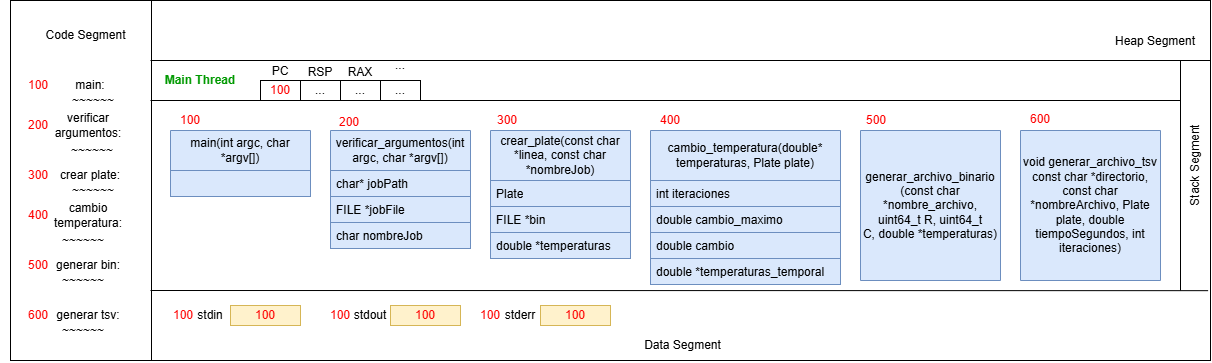

The diagram above was exported from draw.io. Its source (the exported page's mxGraphModel, read from the mxfile embedded in the PNG):
<mxGraphModel dx="1235" dy="614" grid="1" gridSize="10" guides="1" tooltips="1" connect="1" arrows="1" fold="1" page="1" pageScale="1" pageWidth="827" pageHeight="1169" math="0" shadow="0">
  <root>
    <mxCell id="0" />
    <mxCell id="1" parent="0" />
    <mxCell id="V29NcNkwIbheQtKghUF--2" value="" style="rounded=0;whiteSpace=wrap;html=1;container=1;" parent="1" vertex="1">
      <mxGeometry x="40" y="80" width="1200" height="360" as="geometry" />
    </mxCell>
    <mxCell id="V29NcNkwIbheQtKghUF--5" value="100" style="text;html=1;align=center;verticalAlign=middle;whiteSpace=wrap;rounded=0;fontColor=#FF0000;" parent="V29NcNkwIbheQtKghUF--2" vertex="1">
      <mxGeometry x="-10.001304347826085" y="70" width="75.65217391304348" height="30" as="geometry" />
    </mxCell>
    <mxCell id="V29NcNkwIbheQtKghUF--7" value="~~~~~~" style="text;html=1;align=center;verticalAlign=middle;whiteSpace=wrap;rounded=0;" parent="V29NcNkwIbheQtKghUF--2" vertex="1">
      <mxGeometry x="50" y="80" width="66.2" height="40" as="geometry" />
    </mxCell>
    <mxCell id="V29NcNkwIbheQtKghUF--17" value="200" style="text;html=1;align=center;verticalAlign=middle;whiteSpace=wrap;rounded=0;fontColor=#FF0000;" parent="V29NcNkwIbheQtKghUF--2" vertex="1">
      <mxGeometry x="-10.001304347826085" y="110" width="75.65217391304348" height="30" as="geometry" />
    </mxCell>
    <mxCell id="V29NcNkwIbheQtKghUF--18" value="verificar&lt;div&gt;argumentos:&lt;/div&gt;" style="text;html=1;align=center;verticalAlign=middle;whiteSpace=wrap;rounded=0;" parent="V29NcNkwIbheQtKghUF--2" vertex="1">
      <mxGeometry x="39.99739130434783" y="110" width="75.65217391304348" height="30" as="geometry" />
    </mxCell>
    <mxCell id="rG2mhSBNpqKz58TNjWNG-20" value="300" style="text;html=1;align=center;verticalAlign=middle;whiteSpace=wrap;rounded=0;fontColor=#FF0000;" vertex="1" parent="V29NcNkwIbheQtKghUF--2">
      <mxGeometry x="-10.001304347826085" y="160" width="75.65217391304348" height="30" as="geometry" />
    </mxCell>
    <mxCell id="rG2mhSBNpqKz58TNjWNG-21" value="crear&amp;nbsp;&lt;span style=&quot;background-color: transparent; color: light-dark(rgb(0, 0, 0), rgb(255, 255, 255));&quot;&gt;plate:&lt;/span&gt;" style="text;html=1;align=center;verticalAlign=middle;whiteSpace=wrap;rounded=0;" vertex="1" parent="V29NcNkwIbheQtKghUF--2">
      <mxGeometry x="30" y="160" width="100" height="30" as="geometry" />
    </mxCell>
    <mxCell id="rG2mhSBNpqKz58TNjWNG-36" value="400" style="text;html=1;align=center;verticalAlign=middle;whiteSpace=wrap;rounded=0;fontColor=#FF0000;" vertex="1" parent="V29NcNkwIbheQtKghUF--2">
      <mxGeometry x="-10.001304347826085" y="200" width="75.65217391304348" height="30" as="geometry" />
    </mxCell>
    <mxCell id="rG2mhSBNpqKz58TNjWNG-37" value="generar bin:" style="text;html=1;align=center;verticalAlign=middle;whiteSpace=wrap;rounded=0;" vertex="1" parent="V29NcNkwIbheQtKghUF--2">
      <mxGeometry x="39.99739130434783" y="250" width="75.65217391304348" height="30" as="geometry" />
    </mxCell>
    <mxCell id="V29NcNkwIbheQtKghUF--56" value="Stack Segment" style="text;html=1;align=center;verticalAlign=middle;whiteSpace=wrap;rounded=0;direction=west;flipV=1;flipH=1;rotation=-90;" parent="V29NcNkwIbheQtKghUF--2" vertex="1">
      <mxGeometry x="1140" y="150" width="90" height="30" as="geometry" />
    </mxCell>
    <mxCell id="V29NcNkwIbheQtKghUF--20" value="Heap Segment" style="text;html=1;align=center;verticalAlign=middle;whiteSpace=wrap;rounded=0;" parent="V29NcNkwIbheQtKghUF--2" vertex="1">
      <mxGeometry x="1090" y="26" width="110" height="30" as="geometry" />
    </mxCell>
    <mxCell id="rG2mhSBNpqKz58TNjWNG-41" value="" style="endArrow=none;html=1;rounded=0;" edge="1" parent="V29NcNkwIbheQtKghUF--2">
      <mxGeometry width="50" height="50" relative="1" as="geometry">
        <mxPoint x="1170" y="290" as="sourcePoint" />
        <mxPoint x="1170" y="60" as="targetPoint" />
      </mxGeometry>
    </mxCell>
    <mxCell id="V29NcNkwIbheQtKghUF--6" value="main:" style="text;html=1;align=center;verticalAlign=middle;whiteSpace=wrap;rounded=0;" parent="V29NcNkwIbheQtKghUF--2" vertex="1">
      <mxGeometry x="50" y="70" width="60" height="30" as="geometry" />
    </mxCell>
    <mxCell id="rG2mhSBNpqKz58TNjWNG-96" value="verificar_argumentos(int argc, char *argv[])" style="swimlane;fontStyle=0;childLayout=stackLayout;horizontal=1;startSize=40;fillColor=#dae8fc;horizontalStack=0;resizeParent=1;resizeParentMax=0;resizeLast=0;collapsible=1;marginBottom=0;whiteSpace=wrap;html=1;strokeColor=#6c8ebf;" vertex="1" parent="V29NcNkwIbheQtKghUF--2">
      <mxGeometry x="320" y="130" width="140" height="118" as="geometry" />
    </mxCell>
    <mxCell id="rG2mhSBNpqKz58TNjWNG-97" value="char* jobPath" style="text;strokeColor=#6c8ebf;fillColor=#dae8fc;align=left;verticalAlign=top;spacingLeft=4;spacingRight=4;overflow=hidden;rotatable=0;points=[[0,0.5],[1,0.5]];portConstraint=eastwest;whiteSpace=wrap;html=1;" vertex="1" parent="rG2mhSBNpqKz58TNjWNG-96">
      <mxGeometry y="40" width="140" height="26" as="geometry" />
    </mxCell>
    <mxCell id="rG2mhSBNpqKz58TNjWNG-98" value="FILE *jobFile" style="text;strokeColor=#6c8ebf;fillColor=#dae8fc;align=left;verticalAlign=top;spacingLeft=4;spacingRight=4;overflow=hidden;rotatable=0;points=[[0,0.5],[1,0.5]];portConstraint=eastwest;whiteSpace=wrap;html=1;" vertex="1" parent="rG2mhSBNpqKz58TNjWNG-96">
      <mxGeometry y="66" width="140" height="26" as="geometry" />
    </mxCell>
    <mxCell id="rG2mhSBNpqKz58TNjWNG-99" value="char nombreJob" style="text;strokeColor=#6c8ebf;fillColor=#dae8fc;align=left;verticalAlign=top;spacingLeft=4;spacingRight=4;overflow=hidden;rotatable=0;points=[[0,0.5],[1,0.5]];portConstraint=eastwest;whiteSpace=wrap;html=1;" vertex="1" parent="rG2mhSBNpqKz58TNjWNG-96">
      <mxGeometry y="92" width="140" height="26" as="geometry" />
    </mxCell>
    <mxCell id="rG2mhSBNpqKz58TNjWNG-100" value="crear_plate(const char *linea, const char *nombreJob)" style="swimlane;fontStyle=0;childLayout=stackLayout;horizontal=1;startSize=50;fillColor=#dae8fc;horizontalStack=0;resizeParent=1;resizeParentMax=0;resizeLast=0;collapsible=1;marginBottom=0;whiteSpace=wrap;html=1;strokeColor=#6c8ebf;" vertex="1" parent="V29NcNkwIbheQtKghUF--2">
      <mxGeometry x="480" y="130" width="140" height="128" as="geometry" />
    </mxCell>
    <mxCell id="rG2mhSBNpqKz58TNjWNG-101" value="Plate" style="text;strokeColor=#6c8ebf;fillColor=#dae8fc;align=left;verticalAlign=top;spacingLeft=4;spacingRight=4;overflow=hidden;rotatable=0;points=[[0,0.5],[1,0.5]];portConstraint=eastwest;whiteSpace=wrap;html=1;" vertex="1" parent="rG2mhSBNpqKz58TNjWNG-100">
      <mxGeometry y="50" width="140" height="26" as="geometry" />
    </mxCell>
    <mxCell id="rG2mhSBNpqKz58TNjWNG-102" value="FILE *bin" style="text;strokeColor=#6c8ebf;fillColor=#dae8fc;align=left;verticalAlign=top;spacingLeft=4;spacingRight=4;overflow=hidden;rotatable=0;points=[[0,0.5],[1,0.5]];portConstraint=eastwest;whiteSpace=wrap;html=1;" vertex="1" parent="rG2mhSBNpqKz58TNjWNG-100">
      <mxGeometry y="76" width="140" height="26" as="geometry" />
    </mxCell>
    <mxCell id="rG2mhSBNpqKz58TNjWNG-103" value="double *temperaturas" style="text;strokeColor=#6c8ebf;fillColor=#dae8fc;align=left;verticalAlign=top;spacingLeft=4;spacingRight=4;overflow=hidden;rotatable=0;points=[[0,0.5],[1,0.5]];portConstraint=eastwest;whiteSpace=wrap;html=1;" vertex="1" parent="rG2mhSBNpqKz58TNjWNG-100">
      <mxGeometry y="102" width="140" height="26" as="geometry" />
    </mxCell>
    <mxCell id="rG2mhSBNpqKz58TNjWNG-104" value="cambio_temperatura(double* temperaturas, Plate plate)" style="swimlane;fontStyle=0;childLayout=stackLayout;horizontal=1;startSize=50;fillColor=#dae8fc;horizontalStack=0;resizeParent=1;resizeParentMax=0;resizeLast=0;collapsible=1;marginBottom=0;whiteSpace=wrap;html=1;strokeColor=#6c8ebf;" vertex="1" parent="V29NcNkwIbheQtKghUF--2">
      <mxGeometry x="640" y="130" width="190" height="154" as="geometry" />
    </mxCell>
    <mxCell id="rG2mhSBNpqKz58TNjWNG-105" value="int iteraciones" style="text;strokeColor=#6c8ebf;fillColor=#dae8fc;align=left;verticalAlign=top;spacingLeft=4;spacingRight=4;overflow=hidden;rotatable=0;points=[[0,0.5],[1,0.5]];portConstraint=eastwest;whiteSpace=wrap;html=1;" vertex="1" parent="rG2mhSBNpqKz58TNjWNG-104">
      <mxGeometry y="50" width="190" height="26" as="geometry" />
    </mxCell>
    <mxCell id="rG2mhSBNpqKz58TNjWNG-106" value="double cambio_maximo" style="text;strokeColor=#6c8ebf;fillColor=#dae8fc;align=left;verticalAlign=top;spacingLeft=4;spacingRight=4;overflow=hidden;rotatable=0;points=[[0,0.5],[1,0.5]];portConstraint=eastwest;whiteSpace=wrap;html=1;" vertex="1" parent="rG2mhSBNpqKz58TNjWNG-104">
      <mxGeometry y="76" width="190" height="26" as="geometry" />
    </mxCell>
    <mxCell id="rG2mhSBNpqKz58TNjWNG-107" value="double cambio" style="text;strokeColor=#6c8ebf;fillColor=#dae8fc;align=left;verticalAlign=top;spacingLeft=4;spacingRight=4;overflow=hidden;rotatable=0;points=[[0,0.5],[1,0.5]];portConstraint=eastwest;whiteSpace=wrap;html=1;" vertex="1" parent="rG2mhSBNpqKz58TNjWNG-104">
      <mxGeometry y="102" width="190" height="26" as="geometry" />
    </mxCell>
    <mxCell id="rG2mhSBNpqKz58TNjWNG-108" value="double *temperaturas_temporal" style="text;strokeColor=#6c8ebf;fillColor=#dae8fc;align=left;verticalAlign=top;spacingLeft=4;spacingRight=4;overflow=hidden;rotatable=0;points=[[0,0.5],[1,0.5]];portConstraint=eastwest;whiteSpace=wrap;html=1;" vertex="1" parent="rG2mhSBNpqKz58TNjWNG-104">
      <mxGeometry y="128" width="190" height="26" as="geometry" />
    </mxCell>
    <mxCell id="rG2mhSBNpqKz58TNjWNG-109" value="&lt;div&gt;generar_archivo_binario (const char *nombre_archivo, uint64_t R, uint64_t C,&amp;nbsp;&lt;span style=&quot;background-color: transparent; color: light-dark(rgb(0, 0, 0), rgb(255, 255, 255));&quot;&gt;double *temperaturas)&lt;/span&gt;&lt;/div&gt;" style="swimlane;fontStyle=0;childLayout=stackLayout;horizontal=1;startSize=150;fillColor=#dae8fc;horizontalStack=0;resizeParent=1;resizeParentMax=0;resizeLast=0;collapsible=1;marginBottom=0;whiteSpace=wrap;html=1;strokeColor=#6c8ebf;" vertex="1" parent="V29NcNkwIbheQtKghUF--2">
      <mxGeometry x="850" y="130" width="140" height="150" as="geometry" />
    </mxCell>
    <mxCell id="rG2mhSBNpqKz58TNjWNG-113" value="&lt;div&gt;void generar_archivo_tsv const char *directorio, const char *nombreArchivo,&amp;nbsp;&lt;span style=&quot;background-color: transparent; color: light-dark(rgb(0, 0, 0), rgb(255, 255, 255));&quot;&gt;Plate plate, double tiempoSegundos, int iteraciones)&lt;/span&gt;&lt;/div&gt;" style="swimlane;fontStyle=0;childLayout=stackLayout;horizontal=1;startSize=150;fillColor=#dae8fc;horizontalStack=0;resizeParent=1;resizeParentMax=0;resizeLast=0;collapsible=1;marginBottom=0;whiteSpace=wrap;html=1;strokeColor=#6c8ebf;" vertex="1" parent="V29NcNkwIbheQtKghUF--2">
      <mxGeometry x="1010" y="130" width="140" height="150" as="geometry" />
    </mxCell>
    <mxCell id="V29NcNkwIbheQtKghUF--70" value="main(int argc, char *argv[])" style="swimlane;fontStyle=0;childLayout=stackLayout;horizontal=1;startSize=40;fillColor=#dae8fc;horizontalStack=0;resizeParent=1;resizeParentMax=0;resizeLast=0;collapsible=1;marginBottom=0;whiteSpace=wrap;html=1;strokeColor=#6c8ebf;" parent="V29NcNkwIbheQtKghUF--2" vertex="1">
      <mxGeometry x="160" y="130" width="140" height="66" as="geometry" />
    </mxCell>
    <mxCell id="V29NcNkwIbheQtKghUF--71" value="" style="text;strokeColor=#6c8ebf;fillColor=#dae8fc;align=left;verticalAlign=top;spacingLeft=4;spacingRight=4;overflow=hidden;rotatable=0;points=[[0,0.5],[1,0.5]];portConstraint=eastwest;whiteSpace=wrap;html=1;" parent="V29NcNkwIbheQtKghUF--70" vertex="1">
      <mxGeometry y="40" width="140" height="26" as="geometry" />
    </mxCell>
    <mxCell id="rG2mhSBNpqKz58TNjWNG-117" value="200" style="text;html=1;align=center;verticalAlign=middle;whiteSpace=wrap;rounded=0;fontColor=#FF0000;" vertex="1" parent="V29NcNkwIbheQtKghUF--2">
      <mxGeometry x="309" y="107" width="60" height="30" as="geometry" />
    </mxCell>
    <mxCell id="rG2mhSBNpqKz58TNjWNG-118" value="300" style="text;html=1;align=center;verticalAlign=middle;whiteSpace=wrap;rounded=0;fontColor=#FF0000;" vertex="1" parent="V29NcNkwIbheQtKghUF--2">
      <mxGeometry x="467" y="105" width="60" height="30" as="geometry" />
    </mxCell>
    <mxCell id="rG2mhSBNpqKz58TNjWNG-119" value="400" style="text;html=1;align=center;verticalAlign=middle;whiteSpace=wrap;rounded=0;fontColor=#FF0000;" vertex="1" parent="V29NcNkwIbheQtKghUF--2">
      <mxGeometry x="630" y="105" width="60" height="30" as="geometry" />
    </mxCell>
    <mxCell id="rG2mhSBNpqKz58TNjWNG-120" value="500" style="text;html=1;align=center;verticalAlign=middle;whiteSpace=wrap;rounded=0;fontColor=#FF0000;" vertex="1" parent="V29NcNkwIbheQtKghUF--2">
      <mxGeometry x="836" y="105" width="60" height="30" as="geometry" />
    </mxCell>
    <mxCell id="rG2mhSBNpqKz58TNjWNG-121" value="600" style="text;html=1;align=center;verticalAlign=middle;whiteSpace=wrap;rounded=0;fontColor=#FF0000;" vertex="1" parent="V29NcNkwIbheQtKghUF--2">
      <mxGeometry x="1000" y="104" width="60" height="30" as="geometry" />
    </mxCell>
    <mxCell id="rG2mhSBNpqKz58TNjWNG-122" value="~~~~~~" style="text;html=1;align=center;verticalAlign=middle;whiteSpace=wrap;rounded=0;" vertex="1" parent="V29NcNkwIbheQtKghUF--2">
      <mxGeometry x="49" y="130" width="66.2" height="40" as="geometry" />
    </mxCell>
    <mxCell id="rG2mhSBNpqKz58TNjWNG-123" value="~~~~~~" style="text;html=1;align=center;verticalAlign=middle;whiteSpace=wrap;rounded=0;" vertex="1" parent="V29NcNkwIbheQtKghUF--2">
      <mxGeometry x="50" y="170" width="66.2" height="40" as="geometry" />
    </mxCell>
    <mxCell id="rG2mhSBNpqKz58TNjWNG-127" value="~~~~~~" style="text;html=1;align=center;verticalAlign=middle;whiteSpace=wrap;rounded=0;" vertex="1" parent="V29NcNkwIbheQtKghUF--2">
      <mxGeometry x="40" y="220" width="66.2" height="40" as="geometry" />
    </mxCell>
    <mxCell id="rG2mhSBNpqKz58TNjWNG-128" value="cambio&lt;div&gt;temperatura:&lt;/div&gt;" style="text;html=1;align=center;verticalAlign=middle;whiteSpace=wrap;rounded=0;" vertex="1" parent="V29NcNkwIbheQtKghUF--2">
      <mxGeometry x="39.99739130434783" y="200" width="75.65217391304348" height="30" as="geometry" />
    </mxCell>
    <mxCell id="rG2mhSBNpqKz58TNjWNG-129" value="generar tsv:" style="text;html=1;align=center;verticalAlign=middle;whiteSpace=wrap;rounded=0;" vertex="1" parent="V29NcNkwIbheQtKghUF--2">
      <mxGeometry x="39.99739130434783" y="300" width="75.65217391304348" height="30" as="geometry" />
    </mxCell>
    <mxCell id="rG2mhSBNpqKz58TNjWNG-130" value="~~~~~~" style="text;html=1;align=center;verticalAlign=middle;whiteSpace=wrap;rounded=0;" vertex="1" parent="V29NcNkwIbheQtKghUF--2">
      <mxGeometry x="40" y="260" width="66.2" height="40" as="geometry" />
    </mxCell>
    <mxCell id="rG2mhSBNpqKz58TNjWNG-131" value="~~~~~~" style="text;html=1;align=center;verticalAlign=middle;whiteSpace=wrap;rounded=0;" vertex="1" parent="V29NcNkwIbheQtKghUF--2">
      <mxGeometry x="40" y="310" width="66.2" height="40" as="geometry" />
    </mxCell>
    <mxCell id="rG2mhSBNpqKz58TNjWNG-132" value="500" style="text;html=1;align=center;verticalAlign=middle;whiteSpace=wrap;rounded=0;fontColor=#FF0000;" vertex="1" parent="V29NcNkwIbheQtKghUF--2">
      <mxGeometry x="-10.001304347826085" y="250" width="75.65217391304348" height="30" as="geometry" />
    </mxCell>
    <mxCell id="rG2mhSBNpqKz58TNjWNG-133" value="600" style="text;html=1;align=center;verticalAlign=middle;whiteSpace=wrap;rounded=0;fontColor=#FF0000;" vertex="1" parent="V29NcNkwIbheQtKghUF--2">
      <mxGeometry x="-10.001304347826085" y="300" width="75.65217391304348" height="30" as="geometry" />
    </mxCell>
    <mxCell id="V29NcNkwIbheQtKghUF--4" value="Code Segment" style="text;html=1;align=center;verticalAlign=middle;whiteSpace=wrap;rounded=0;" parent="1" vertex="1">
      <mxGeometry x="72.5" y="100" width="85" height="30" as="geometry" />
    </mxCell>
    <mxCell id="V29NcNkwIbheQtKghUF--12" value="" style="endArrow=none;html=1;rounded=0;" parent="1" source="V29NcNkwIbheQtKghUF--2" edge="1">
      <mxGeometry width="50" height="50" relative="1" as="geometry">
        <mxPoint x="157.5" y="130" as="sourcePoint" />
        <mxPoint x="207.5" y="80" as="targetPoint" />
      </mxGeometry>
    </mxCell>
    <mxCell id="V29NcNkwIbheQtKghUF--16" value="" style="endArrow=none;html=1;rounded=0;" parent="1" edge="1">
      <mxGeometry width="50" height="50" relative="1" as="geometry">
        <mxPoint x="181" y="440" as="sourcePoint" />
        <mxPoint x="181" y="100" as="targetPoint" />
        <Array as="points">
          <mxPoint x="181" y="440" />
          <mxPoint x="181" y="80" />
        </Array>
      </mxGeometry>
    </mxCell>
    <mxCell id="V29NcNkwIbheQtKghUF--19" value="" style="endArrow=none;html=1;rounded=0;" parent="1" edge="1">
      <mxGeometry width="50" height="50" relative="1" as="geometry">
        <mxPoint x="230" y="140" as="sourcePoint" />
        <mxPoint x="180" y="140" as="targetPoint" />
        <Array as="points">
          <mxPoint x="1240" y="140" />
        </Array>
      </mxGeometry>
    </mxCell>
    <mxCell id="V29NcNkwIbheQtKghUF--22" value="Main Thread" style="text;html=1;align=center;verticalAlign=middle;whiteSpace=wrap;rounded=0;fontColor=#009900;fontStyle=1" parent="1" vertex="1">
      <mxGeometry x="190" y="145" width="80" height="30" as="geometry" />
    </mxCell>
    <mxCell id="V29NcNkwIbheQtKghUF--23" value="&lt;font color=&quot;rgba(0, 0, 0, 0)&quot;&gt;100&lt;/font&gt;" style="rounded=0;whiteSpace=wrap;html=1;" parent="1" vertex="1">
      <mxGeometry x="290" y="160" width="40" height="20" as="geometry" />
    </mxCell>
    <mxCell id="V29NcNkwIbheQtKghUF--24" value="" style="rounded=0;whiteSpace=wrap;html=1;" parent="1" vertex="1">
      <mxGeometry x="330" y="160" width="40" height="20" as="geometry" />
    </mxCell>
    <mxCell id="V29NcNkwIbheQtKghUF--25" value="" style="rounded=0;whiteSpace=wrap;html=1;" parent="1" vertex="1">
      <mxGeometry x="370" y="160" width="40" height="20" as="geometry" />
    </mxCell>
    <mxCell id="V29NcNkwIbheQtKghUF--27" value="" style="rounded=0;whiteSpace=wrap;html=1;" parent="1" vertex="1">
      <mxGeometry x="410" y="160" width="40" height="20" as="geometry" />
    </mxCell>
    <mxCell id="V29NcNkwIbheQtKghUF--28" value="PC" style="text;html=1;align=center;verticalAlign=middle;whiteSpace=wrap;rounded=0;" parent="1" vertex="1">
      <mxGeometry x="280" y="136" width="60" height="30" as="geometry" />
    </mxCell>
    <mxCell id="V29NcNkwIbheQtKghUF--29" value="RSP" style="text;html=1;align=center;verticalAlign=middle;whiteSpace=wrap;rounded=0;" parent="1" vertex="1">
      <mxGeometry x="320" y="137" width="60" height="30" as="geometry" />
    </mxCell>
    <mxCell id="V29NcNkwIbheQtKghUF--31" value="RAX" style="text;html=1;align=center;verticalAlign=middle;whiteSpace=wrap;rounded=0;" parent="1" vertex="1">
      <mxGeometry x="360" y="137" width="60" height="30" as="geometry" />
    </mxCell>
    <mxCell id="V29NcNkwIbheQtKghUF--32" value="..." style="text;html=1;align=center;verticalAlign=middle;whiteSpace=wrap;rounded=0;" parent="1" vertex="1">
      <mxGeometry x="400" y="155" width="60" height="30" as="geometry" />
    </mxCell>
    <mxCell id="V29NcNkwIbheQtKghUF--33" value="..." style="text;html=1;align=center;verticalAlign=middle;whiteSpace=wrap;rounded=0;" parent="1" vertex="1">
      <mxGeometry x="400" y="130" width="60" height="30" as="geometry" />
    </mxCell>
    <mxCell id="V29NcNkwIbheQtKghUF--36" value="" style="endArrow=none;html=1;rounded=0;entryX=0.998;entryY=0.806;entryDx=0;entryDy=0;entryPerimeter=0;" parent="1" target="V29NcNkwIbheQtKghUF--2" edge="1">
      <mxGeometry width="50" height="50" relative="1" as="geometry">
        <mxPoint x="180" y="370" as="sourcePoint" />
        <mxPoint x="230" y="320" as="targetPoint" />
      </mxGeometry>
    </mxCell>
    <mxCell id="V29NcNkwIbheQtKghUF--74" value="100" style="text;html=1;align=center;verticalAlign=middle;whiteSpace=wrap;rounded=0;fontColor=#FF0000;" parent="1" vertex="1">
      <mxGeometry x="280" y="155" width="60" height="30" as="geometry" />
    </mxCell>
    <mxCell id="V29NcNkwIbheQtKghUF--79" value="100" style="text;html=1;align=center;verticalAlign=middle;whiteSpace=wrap;rounded=0;fontColor=#FF0000;" parent="1" vertex="1">
      <mxGeometry x="183" y="380" width="60" height="30" as="geometry" />
    </mxCell>
    <mxCell id="V29NcNkwIbheQtKghUF--80" value="100" style="text;html=1;align=center;verticalAlign=middle;whiteSpace=wrap;rounded=0;fontColor=#FF0000;" parent="1" vertex="1">
      <mxGeometry x="340" y="380" width="60" height="30" as="geometry" />
    </mxCell>
    <mxCell id="V29NcNkwIbheQtKghUF--81" value="100" style="text;html=1;align=center;verticalAlign=middle;whiteSpace=wrap;rounded=0;fontColor=#FF0000;" parent="1" vertex="1">
      <mxGeometry x="490" y="380" width="60" height="30" as="geometry" />
    </mxCell>
    <mxCell id="V29NcNkwIbheQtKghUF--82" value="" style="rounded=0;whiteSpace=wrap;html=1;fillColor=#fff2cc;strokeColor=#d6b656;" parent="1" vertex="1">
      <mxGeometry x="260" y="385" width="70" height="20" as="geometry" />
    </mxCell>
    <mxCell id="V29NcNkwIbheQtKghUF--83" value="stdin" style="text;html=1;align=center;verticalAlign=middle;whiteSpace=wrap;rounded=0;" parent="1" vertex="1">
      <mxGeometry x="210" y="380" width="60" height="30" as="geometry" />
    </mxCell>
    <mxCell id="V29NcNkwIbheQtKghUF--84" value="100" style="text;html=1;align=center;verticalAlign=middle;whiteSpace=wrap;rounded=0;fontColor=#FF0000;" parent="1" vertex="1">
      <mxGeometry x="265" y="380" width="60" height="30" as="geometry" />
    </mxCell>
    <mxCell id="V29NcNkwIbheQtKghUF--85" value="stdout" style="text;html=1;align=center;verticalAlign=middle;whiteSpace=wrap;rounded=0;" parent="1" vertex="1">
      <mxGeometry x="370" y="380" width="60" height="30" as="geometry" />
    </mxCell>
    <mxCell id="V29NcNkwIbheQtKghUF--86" value="" style="rounded=0;whiteSpace=wrap;html=1;fillColor=#fff2cc;strokeColor=#d6b656;" parent="1" vertex="1">
      <mxGeometry x="420" y="385" width="70" height="20" as="geometry" />
    </mxCell>
    <mxCell id="V29NcNkwIbheQtKghUF--87" value="" style="rounded=0;whiteSpace=wrap;html=1;fillColor=#fff2cc;strokeColor=#d6b656;" parent="1" vertex="1">
      <mxGeometry x="570" y="385" width="70" height="20" as="geometry" />
    </mxCell>
    <mxCell id="V29NcNkwIbheQtKghUF--88" value="stderr" style="text;html=1;align=center;verticalAlign=middle;whiteSpace=wrap;rounded=0;" parent="1" vertex="1">
      <mxGeometry x="520" y="380" width="60" height="30" as="geometry" />
    </mxCell>
    <mxCell id="V29NcNkwIbheQtKghUF--89" value="Data Segment" style="text;html=1;align=center;verticalAlign=middle;whiteSpace=wrap;rounded=0;" parent="1" vertex="1">
      <mxGeometry x="670" y="410" width="85" height="30" as="geometry" />
    </mxCell>
    <mxCell id="V29NcNkwIbheQtKghUF--90" value="100" style="text;html=1;align=center;verticalAlign=middle;whiteSpace=wrap;rounded=0;fontColor=#FF0000;" parent="1" vertex="1">
      <mxGeometry x="425" y="380" width="60" height="30" as="geometry" />
    </mxCell>
    <mxCell id="V29NcNkwIbheQtKghUF--91" value="100" style="text;html=1;align=center;verticalAlign=middle;whiteSpace=wrap;rounded=0;fontColor=#FF0000;" parent="1" vertex="1">
      <mxGeometry x="575" y="380" width="60" height="30" as="geometry" />
    </mxCell>
    <mxCell id="rG2mhSBNpqKz58TNjWNG-4" value="100" style="text;html=1;align=center;verticalAlign=middle;whiteSpace=wrap;rounded=0;fontColor=#FF0000;" vertex="1" parent="1">
      <mxGeometry x="190" y="185" width="60" height="30" as="geometry" />
    </mxCell>
    <mxCell id="rG2mhSBNpqKz58TNjWNG-5" value="..." style="text;html=1;align=center;verticalAlign=middle;whiteSpace=wrap;rounded=0;" vertex="1" parent="1">
      <mxGeometry x="320" y="155" width="60" height="30" as="geometry" />
    </mxCell>
    <mxCell id="rG2mhSBNpqKz58TNjWNG-6" value="..." style="text;html=1;align=center;verticalAlign=middle;whiteSpace=wrap;rounded=0;" vertex="1" parent="1">
      <mxGeometry x="360" y="155" width="60" height="30" as="geometry" />
    </mxCell>
    <mxCell id="rG2mhSBNpqKz58TNjWNG-65" value="" style="endArrow=none;html=1;rounded=0;" edge="1" parent="1">
      <mxGeometry width="50" height="50" relative="1" as="geometry">
        <mxPoint x="180" y="180" as="sourcePoint" />
        <mxPoint x="1210" y="190" as="targetPoint" />
        <Array as="points">
          <mxPoint x="1210" y="180" />
        </Array>
      </mxGeometry>
    </mxCell>
    <mxCell id="rG2mhSBNpqKz58TNjWNG-44" value="Capa sin título" parent="0" />
  </root>
</mxGraphModel>